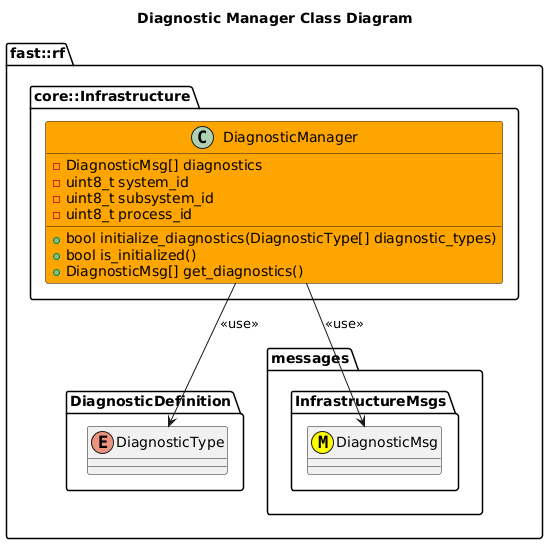

The diagram above was rendered by PlantUML. Its source (embedded in the PNG):
@startuml
title Diagnostic Manager Class Diagram
namespace fast::rf {
    namespace DiagnosticDefinition {
        enum DiagnosticType
    }
    namespace messages {
        namespace InfrastructureMsgs {
            class DiagnosticMsg <<(M,#FFFF00)>>
        }
    }
    namespace core::Infrastructure {
        class DiagnosticManager #Orange {
            +bool initialize_diagnostics(DiagnosticType[] diagnostic_types)
            +bool is_initialized()
            +DiagnosticMsg[] get_diagnostics()
            -DiagnosticMsg[] diagnostics
            -uint8_t system_id
            -uint8_t subsystem_id
            -uint8_t process_id
        }
        DiagnosticManager --> DiagnosticMsg: <<use>>
        DiagnosticManager --> DiagnosticType: <<use>>
    }
}
@enduml